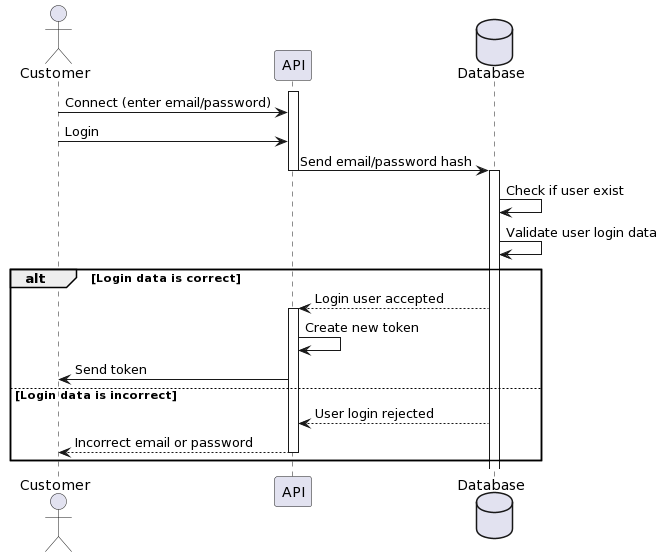

The diagram above was rendered by PlantUML. Its source (embedded in the PNG):
@startuml
actor Customer

participant API
database Database

activate API
Customer -> API : Connect (enter email/password)
Customer -> API : Login

API -> Database : Send email/password hash
deactivate API

activate Database
Database -> Database : Check if user exist
Database -> Database : Validate user login data

alt Login data is correct
Database --> API : Login user accepted
activate API
API->API : Create new token
API->Customer : Send token

else Login data is incorrect
Database --> API : User login rejected
API --> Customer : Incorrect email or password

deactivate API
end

deactivate API
@enduml